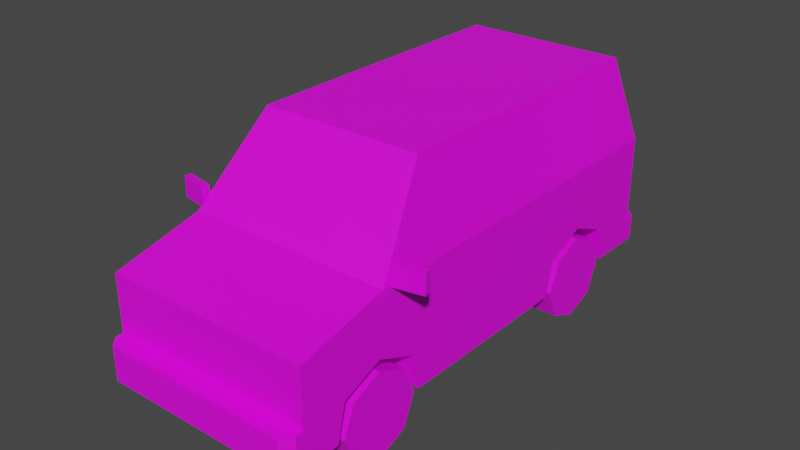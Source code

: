 # Source: Veh_Minivan_Red.blend  (saved by Blender 2.90.8; exported with 4.5.12 LTS)
import bpy
from mathutils import Matrix  # noqa: F401  (used for matrix-valued properties, if any)

bpy.ops.wm.read_factory_settings(use_empty=True)
scene = bpy.context.scene
scene.name = 'Scene'

# ---- collections
col_collection = bpy.data.collections.new('Collection'); scene.collection.children.link(col_collection)

# ---- images (referenced by path relative to the original .blend; pixels are not part of the script)
import os
ASSET_DIR = os.environ.get("B2B_ASSET_DIR", "")  # directory of the original .blend (textures are referenced by path, not embedded)
HERE = os.path.dirname(os.path.abspath(__file__))  # packed textures are extracted next to this script under _unpacked/

def load_image(name, relpath, width, height, colorspace="sRGB"):
    """Load a texture the original file referenced (path relative to the .blend, or extracted next to this script)."""
    p = next((c for c in (os.path.join(HERE, relpath), os.path.join(ASSET_DIR, relpath)) if relpath and os.path.exists(c)), "")
    if p:
        img = bpy.data.images.load(p, check_existing=True)
        img.name = name
    else:  # same state as the original file: an image datablock whose file is absent (Cycles renders it pink)
        img = bpy.data.images.new(name, width, height)
        img.source = "FILE"
        img.filepath = "//" + (relpath or name)
    img.colorspace_settings.name = colorspace
    return img
img_city_vehicles_pallete_png_037 = load_image('city_vehicles_pallete.png.037', 'city_vehicles_pallete.png', 1024, 1024, 'sRGB')

# ---- materials (node trees are filled in below, after node groups)
mat_material_039 = bpy.data.materials.new('Material.039')
mat_material_039.use_transparent_shadow = False

# ---- material node trees
mat_material_039.use_nodes = True; mat_material_039.node_tree.nodes.clear()
_N = mat_material_039.node_tree.nodes; _L = mat_material_039.node_tree.links
n0 = _N.new('ShaderNodeBsdfPrincipled'); n0.name = 'Principled BSDF'; n0.location = (10, 300)
n0.distribution = 'GGX'
n0.subsurface_method = 'BURLEY'
n0.inputs[3].default_value = 1.45
n0.inputs[27].default_value = (0.0, 0.0, 0.0, 1.0)
n0.inputs[28].default_value = 1.0
n1 = _N.new('ShaderNodeOutputMaterial'); n1.name = 'Material Output'; n1.location = (300, 300)
n2 = _N.new('ShaderNodeTexImage'); n2.name = 'Image Texture'; n2.location = (-418, 76)
n2.image = img_city_vehicles_pallete_png_037
n2.interpolation = 'Closest'
_L.new(n0.outputs[0], n1.inputs[0])
_L.new(n2.outputs[0], n0.inputs[0])
n1.is_active_output = True

# ---- world
world_world = bpy.data.worlds.new('World'); scene.world = world_world
world_world.use_nodes = True; world_world.node_tree.nodes.clear()
_N = world_world.node_tree.nodes; _L = world_world.node_tree.links
n0 = _N.new('ShaderNodeOutputWorld'); n0.name = 'World Output'; n0.location = (300, 300)
n1 = _N.new('ShaderNodeBackground'); n1.name = 'Background'; n1.location = (10, 300)
n1.inputs[0].default_value = (0.05088, 0.05088, 0.05088, 1.0)
_L.new(n1.outputs[0], n0.inputs[0])
n0.is_active_output = True
world_world.color = (0.05088, 0.05088, 0.05088)
world_world.use_sun_shadow = False
world_world.sun_shadow_jitter_overblur = 0.0

# ---- meshes
me_plane_201 = bpy.data.meshes.new('Plane.201')
me_plane_201.from_pydata([(0.3332, -0.9719, 0.3817), (0.3332, -0.7752, 0.4632), (0.3332, -0.5784, 0.3817), (0.3332, 0.4267, 0.3817), (0.3332, 0.6234, 0.4632), (0.3332, 0.8202, 0.3817), (0.507, -1.19, 0.651), (0.507, -1.19, 0.2051), (0.4002, 1.033, 1.157), (0.507, 1.102, 0.2051), (0.4668, -0.7186, 0.7942), (0.3761, -0.4421, 1.136), (0.507, 1.102, 0.7553), (0.507, -1.19, 0.3713), (0.465, -1.278, 0.3713), (0.507, -1.227, 0.3713), (0.507, -1.227, 0.2051), (0.465, -1.278, 0.2051), (0.507, 0.4267, 0.3817), (0.507, 0.8202, 0.3817), (0.3332, 0.8632, 0.2051), (0.507, 0.8632, 0.2051), (0.507, 0.6234, 0.4632), (0.507, 0.3836, 0.2051), (0.3332, 0.3836, 0.2051), (0.3332, 0.6234, 0.2051), (0.507, -0.9719, 0.3817), (0.3332, -0.5401, 0.2051), (0.507, -0.5784, 0.3817), (0.507, -0.5401, 0.2051), (0.507, -0.7752, 0.4632), (0.507, -1.01, 0.2051), (0.3332, -1.01, 0.2051), (0.3332, -0.7752, 0.2051), (0.507, 1.102, 0.3303), (0.47, 1.183, 0.2051), (0.507, 1.149, 0.2051), (0.507, 1.149, 0.3303), (0.47, 1.183, 0.3303), (0.507, -0.05171, 0.7553), (0.507, -0.05171, 0.2051), (0.4002, -0.05171, 1.157), (0.4002, 0.5346, 1.157), (0.507, 0.5346, 0.4264), (0.507, 0.5346, 0.7553), (0.4002, -0.4244, 1.157), (0.507, -0.7501, 0.7553), (0.4084, -0.4096, 1.126), (0.4988, -0.6851, 0.7863), (0.4988, -0.07947, 0.7863), (0.4084, -0.07947, 1.126), (0.4084, -0.02646, 1.126), (0.4988, -0.02646, 0.7863), (0.4988, 0.5094, 0.7863), (0.4084, 0.5094, 1.126), (0.4084, 0.562, 1.126), (0.4988, 0.562, 0.7863), (0.4988, 1.069, 0.7863), (0.4084, 1.01, 1.126), (0.3776, 1.038, 1.125), (0.4675, 1.097, 0.7872), (0.279, -1.19, 0.5687), (0.279, -1.19, 0.4584), (0.03492, -1.19, 0.5153), (0.507, -1.19, 0.5842), (0.507, -1.19, 0.4472), (0.3151, -1.19, 0.5842), (0.3151, -1.19, 0.4472), (0.4671, -1.19, 0.5842), (0.4671, -1.19, 0.4472), (0.08968, -1.278, 0.3367), (0.08968, -1.278, 0.2386), (0.507, 1.102, 0.438), (0.507, 1.102, 0.7073), (0.4109, 1.102, 0.7073), (0.4109, 1.102, 0.438), (0.4109, 1.102, 0.4873), (0.507, 1.102, 0.4873), (0.05455, 1.102, 0.4834), (0.08725, 1.102, 0.4507), (-0.3332, -0.9719, 0.3817), (-0.3332, -0.7752, 0.4632), (-0.3332, -0.5784, 0.3817), (-0.3332, 0.4267, 0.3817), (-0.3332, 0.6234, 0.4632), (-0.3332, 0.8202, 0.3817), (-0.507, -1.19, 0.651), (-0.507, -1.19, 0.2051), (-0.4002, 1.033, 1.157), (-0.507, 1.102, 0.2051), (-0.4668, -0.7186, 0.7942), (-0.3761, -0.4421, 1.136), (-0.507, 1.102, 0.7553), (0.0, -1.19, 0.651), (0.0, -1.19, 0.2051), (0.0, 1.033, 1.157), (0.0, 1.102, 0.2051), (0.0, -0.7501, 0.7553), (0.0, -0.4244, 1.157), (0.0, 1.102, 0.7553), (0.0, -1.19, 0.3713), (-0.507, -1.19, 0.3713), (0.0, -1.278, 0.3713), (0.0, -1.278, 0.2051), (-0.4597, -1.278, 0.3713), (-0.507, -1.227, 0.3713), (-0.507, -1.227, 0.2051), (-0.4597, -1.278, 0.2051), (-0.507, 0.4267, 0.3817), (-0.507, 0.8202, 0.3817), (-0.3332, 0.8632, 0.2051), (-0.507, 0.8632, 0.2051), (-0.507, 0.6234, 0.4632), (-0.507, 0.3836, 0.2051), (-0.3332, 0.3836, 0.2051), (-0.3332, 0.6234, 0.2051), (-0.507, -0.9719, 0.3817), (-0.3332, -0.5401, 0.2051), (-0.507, -0.5784, 0.3817), (-0.507, -0.5401, 0.2051), (-0.507, -0.7752, 0.4632), (-0.507, -1.01, 0.2051), (-0.3332, -1.01, 0.2051), (-0.3332, -0.7752, 0.2051), (0.0, 1.102, 0.3303), (-0.507, 1.102, 0.3303), (0.0, 1.183, 0.2051), (0.0, 1.183, 0.3303), (-0.4648, 1.183, 0.2051), (-0.507, 1.149, 0.2051), (-0.507, 1.149, 0.3303), (-0.4648, 1.183, 0.3303), (-0.507, -0.05171, 0.7553), (-0.507, -0.05171, 0.2051), (-0.4002, -0.05171, 1.157), (-0.4002, 0.5346, 1.157), (-0.507, 0.5346, 0.4264), (-0.507, 0.5346, 0.7553), (-0.4002, -0.4244, 1.157), (-0.507, -0.7501, 0.7553), (0.0, -0.4421, 1.136), (0.0, -0.7186, 0.7942), (-0.4084, -0.4096, 1.126), (-0.4988, -0.6851, 0.7863), (-0.4988, -0.07947, 0.7863), (-0.4084, -0.07947, 1.126), (-0.4084, -0.02646, 1.126), (-0.4988, -0.02646, 0.7863), (-0.4988, 0.5094, 0.7863), (-0.4084, 0.5094, 1.126), (-0.4084, 0.562, 1.126), (-0.4988, 0.562, 0.7863), (-0.4988, 1.069, 0.7863), (-0.4084, 1.01, 1.126), (-0.3776, 1.038, 1.125), (-0.4675, 1.097, 0.7872), (0.0, 1.097, 0.7872), (0.0, 1.038, 1.125), (0.0, -1.19, 0.5687), (0.0, -1.19, 0.4584), (-0.279, -1.19, 0.5687), (-0.279, -1.19, 0.4584), (0.0, -1.19, 0.4769), (0.0, -1.19, 0.5536), (-0.03492, -1.19, 0.5153), (-0.507, -1.19, 0.5842), (-0.507, -1.19, 0.4472), (-0.3151, -1.19, 0.5842), (-0.3151, -1.19, 0.4472), (-0.4671, -1.19, 0.5842), (-0.4671, -1.19, 0.4472), (0.0, -1.278, 0.3367), (0.0, -1.278, 0.2386), (-0.08968, -1.278, 0.3367), (-0.08968, -1.278, 0.2386), (-0.507, 1.102, 0.438), (-0.507, 1.102, 0.7073), (-0.4109, 1.102, 0.7073), (-0.4109, 1.102, 0.438), (-0.4109, 1.102, 0.4873), (-0.507, 1.102, 0.4873), (0.0, 1.102, 0.4507), (0.0, 1.102, 0.4834), (-0.05455, 1.102, 0.4834), (-0.08725, 1.102, 0.4507), (-0.3131, 1.102, 0.6607), (-0.3131, 1.102, 0.563), (-0.1583, 1.102, 0.563), (-0.1583, 1.102, 0.6607), (0.511, -0.7155, 0.7544), (0.511, -0.7155, 0.8528), (0.5046, -0.6827, 0.7544), (0.5046, -0.6827, 0.8528), (0.6541, -0.6875, 0.7544), (0.6541, -0.6875, 0.8528), (0.6477, -0.6547, 0.7544), (0.6477, -0.6547, 0.8528), (-0.511, -0.7155, 0.7544), (-0.511, -0.7155, 0.8528), (-0.5046, -0.6827, 0.7544), (-0.5046, -0.6827, 0.8528), (-0.6541, -0.6875, 0.7544), (-0.6541, -0.6875, 0.8528), (-0.6477, -0.6547, 0.7544), (-0.6477, -0.6547, 0.8528)], [], [(0, 1, 30, 26), (1, 2, 28, 30), (2, 27, 29, 28), (3, 4, 22, 43, 18), (4, 5, 19, 22), (5, 20, 21, 19), (12, 44, 43, 22, 19, 21, 9, 34, 72, 77, 73), (59, 60, 156, 157), (6, 46, 97, 93), (12, 73, 74, 99), (45, 41, 42, 8, 95, 98), (10, 11, 140, 141), (17, 14, 102, 171, 70, 71, 172, 103), (9, 21, 20, 25, 24, 23, 40, 29, 27, 33, 32, 31, 7, 94, 96), (47, 48, 49, 50), (94, 7, 16, 17, 103), (7, 13, 15, 16), (14, 17, 16, 15), (13, 100, 102, 14, 15), (25, 3, 24), (25, 4, 3), (25, 5, 4), (24, 3, 18, 23), (20, 5, 25), (33, 0, 32), (33, 1, 0), (33, 2, 1), (32, 0, 26, 31), (27, 2, 33), (34, 9, 36, 37), (127, 38, 35, 126), (124, 34, 37, 38, 127), (35, 38, 37, 36), (9, 96, 126, 35, 36), (40, 39, 46, 6, 64, 65, 13, 7, 31, 26, 30, 28, 29), (51, 52, 53, 54), (43, 44, 39, 40, 23, 18), (55, 56, 57, 58), (11, 10, 46, 45), (10, 141, 97, 46), (140, 11, 45, 98), (45, 46, 48, 47), (46, 39, 49, 48), (39, 41, 50, 49), (41, 45, 47, 50), (41, 39, 52, 51), (39, 44, 53, 52), (44, 42, 54, 53), (42, 41, 51, 54), (42, 44, 56, 55), (44, 12, 57, 56), (12, 8, 58, 57), (8, 42, 55, 58), (8, 12, 60, 59), (12, 99, 156, 60), (95, 8, 59, 157), (159, 62, 61, 158, 163, 63, 162), (162, 63, 163), (64, 68, 69, 65), (69, 68, 66, 67), (172, 71, 70, 171), (72, 75, 76, 77), (77, 76, 74, 73), (182, 78, 79, 181), (159, 100, 13, 65, 69, 67, 66, 68, 64, 6, 93, 158, 61, 62), (80, 116, 120, 81), (81, 120, 118, 82), (82, 118, 119, 117), (83, 108, 136, 112, 84), (84, 112, 109, 85), (85, 109, 111, 110), (92, 176, 180, 175, 125, 89, 111, 109, 112, 136, 137), (154, 157, 156, 155), (86, 93, 97, 139), (92, 99, 188, 185, 177, 176), (138, 98, 95, 88, 135, 134), (90, 141, 140, 91), (107, 103, 172, 174, 173, 171, 102, 104), (89, 96, 94, 87, 121, 122, 123, 117, 119, 133, 113, 114, 115, 110, 111), (142, 145, 144, 143), (94, 103, 107, 106, 87), (87, 106, 105, 101), (104, 105, 106, 107), (101, 105, 104, 102, 100), (115, 114, 83), (115, 83, 84), (115, 84, 85), (114, 113, 108, 83), (110, 115, 85), (123, 122, 80), (123, 80, 81), (123, 81, 82), (122, 121, 116, 80), (117, 123, 82), (125, 130, 129, 89), (127, 126, 128, 131), (124, 127, 131, 130, 125), (128, 129, 130, 131), (89, 129, 128, 126, 96), (133, 119, 118, 120, 116, 121, 87, 101, 166, 165, 86, 139, 132), (146, 149, 148, 147), (136, 108, 113, 133, 132, 137), (150, 153, 152, 151), (91, 138, 139, 90), (90, 139, 97, 141), (140, 98, 138, 91), (138, 142, 143, 139), (139, 143, 144, 132), (132, 144, 145, 134), (134, 145, 142, 138), (134, 146, 147, 132), (132, 147, 148, 137), (137, 148, 149, 135), (135, 149, 146, 134), (135, 150, 151, 137), (137, 151, 152, 92), (92, 152, 153, 88), (88, 153, 150, 135), (88, 154, 155, 92), (92, 155, 156, 99), (95, 157, 154, 88), (159, 162, 164, 163, 158, 160, 161), (162, 163, 164), (165, 166, 170, 169), (170, 168, 167, 169), (172, 171, 173, 174), (175, 180, 179, 178), (180, 176, 177, 179), (182, 181, 184, 183), (99, 182, 183, 184, 181, 124, 125, 175, 178, 179, 177, 185, 186, 187, 188), (186, 185, 188, 187), (159, 161, 160, 158, 93, 86, 165, 169, 167, 168, 170, 166, 101, 100), (99, 74, 76, 75, 72, 34, 124, 181, 79, 78, 182), (189, 190, 192, 191), (191, 192, 196, 195), (195, 196, 194, 193), (193, 194, 190, 189), (191, 195, 193, 189), (196, 192, 190, 194), (197, 199, 200, 198), (199, 203, 204, 200), (203, 201, 202, 204), (201, 197, 198, 202), (199, 197, 201, 203), (204, 202, 198, 200)])
_uv = me_plane_201.uv_layers.new(name='UVMap')
_uv.uv.foreach_set('vector', [0.21, 0.05135, 0.21, 0.05034, 0.2109, 0.05034, 0.2109, 0.05135, 0.21, 0.05034, 0.21, 0.04933, 0.2109, 0.04933, 0.2109, 0.05034, 0.2248, 0.05084, 0.2248, 0.05175, 0.2239, 0.05175, 0.2239, 0.05084, 0.2148, 0.04988, 0.2148, 0.0509, 0.2139, 0.0509, 0.2139, 0.05044, 0.2139, 0.04988, 0.2148, 0.0509, 0.2148, 0.05191, 0.2139, 0.05191, 0.2139, 0.0509, 0.2126, 0.05158, 0.2126, 0.05066, 0.2135, 0.05066, 0.2135, 0.05158, 0.247, 0.897, 0.247, 0.894, 0.2488, 0.894, 0.2486, 0.8944, 0.249, 0.8955, 0.25, 0.8957, 0.25, 0.897, 0.2493, 0.897, 0.2487, 0.897, 0.2485, 0.897, 0.2473, 0.897, 0.1092, 0.04536, 0.1124, 0.04453, 0.1124, 0.04884, 0.1092, 0.04884, 0.25, 0.8923, 0.2523, 0.8923, 0.2523, 0.895, 0.25, 0.895, 0.2419, 0.8973, 0.2422, 0.8973, 0.2422, 0.8978, 0.2419, 0.8999, 0.25, 0.8923, 0.25, 0.8903, 0.25, 0.8872, 0.25, 0.8846, 0.2521, 0.8846, 0.2521, 0.8923, 0.1199, 0.05313, 0.1168, 0.0523, 0.1168, 0.04884, 0.1199, 0.04884, 0.2503, 0.8926, 0.2493, 0.8926, 0.2493, 0.8899, 0.2495, 0.8899, 0.2495, 0.8905, 0.2501, 0.8905, 0.2501, 0.8899, 0.2503, 0.8899, 0.2087, 0.04475, 0.2087, 0.04352, 0.2096, 0.04352, 0.2096, 0.04229, 0.2096, 0.04106, 0.2087, 0.04106, 0.2087, 0.03882, 0.2087, 0.03631, 0.2096, 0.03631, 0.2096, 0.0351, 0.2096, 0.03389, 0.2087, 0.03389, 0.2087, 0.03297, 0.2113, 0.03297, 0.2113, 0.04475, 0.1181, 0.02971, 0.1213, 0.02717, 0.1213, 0.03275, 0.1181, 0.03275, 0.2196, 0.03235, 0.2123, 0.03235, 0.2123, 0.0316, 0.2134, 0.03055, 0.2196, 0.03055, 0.2519, 0.8721, 0.2509, 0.8721, 0.2509, 0.8717, 0.2519, 0.8717, 0.2493, 0.8926, 0.2503, 0.8926, 0.2503, 0.8931, 0.2493, 0.8931, 0.2382, 0.894, 0.2382, 0.8909, 0.239, 0.8909, 0.239, 0.8936, 0.2385, 0.894, 0.2272, 0.04625, 0.2263, 0.04524, 0.2272, 0.04502, 0.2272, 0.04625, 0.2258, 0.04625, 0.2263, 0.04524, 0.2272, 0.04625, 0.2263, 0.04726, 0.2258, 0.04625, 0.21, 0.05226, 0.21, 0.05135, 0.2109, 0.05135, 0.2109, 0.05226, 0.2272, 0.04748, 0.2263, 0.04726, 0.2272, 0.04625, 0.2282, 0.04348, 0.2273, 0.04247, 0.2282, 0.04227, 0.2282, 0.04348, 0.2268, 0.04348, 0.2273, 0.04247, 0.2282, 0.04348, 0.2273, 0.04449, 0.2268, 0.04348, 0.2258, 0.05174, 0.2258, 0.05084, 0.2267, 0.05084, 0.2267, 0.05174, 0.2282, 0.04469, 0.2273, 0.04449, 0.2282, 0.04348, 0.2524, 0.8939, 0.2541, 0.8939, 0.2541, 0.8948, 0.2524, 0.8948, 0.2604, 0.8886, 0.2604, 0.8825, 0.2622, 0.8825, 0.2622, 0.8886, 0.2526, 0.9019, 0.2526, 0.909, 0.2517, 0.909, 0.2506, 0.9079, 0.2506, 0.9019, 0.2622, 0.8825, 0.2604, 0.8825, 0.2604, 0.8815, 0.2622, 0.8815, 0.2123, 0.06502, 0.2196, 0.06502, 0.2196, 0.06697, 0.2134, 0.06697, 0.2123, 0.06586, 0.25, 0.8909, 0.247, 0.8909, 0.247, 0.8872, 0.2476, 0.8849, 0.2479, 0.8849, 0.2487, 0.8849, 0.2491, 0.8849, 0.25, 0.8849, 0.25, 0.8858, 0.249, 0.886, 0.2486, 0.8871, 0.249, 0.8881, 0.25, 0.8883, 0.1181, 0.03324, 0.1213, 0.03324, 0.1213, 0.03817, 0.1181, 0.03817, 0.2488, 0.894, 0.247, 0.894, 0.247, 0.8909, 0.25, 0.8909, 0.25, 0.8932, 0.249, 0.8934, 0.1181, 0.03865, 0.1213, 0.03865, 0.1213, 0.04332, 0.1181, 0.04278, 0.2443, 0.9019, 0.246, 0.9024, 0.2463, 0.9026, 0.2442, 0.9021, 0.246, 0.9024, 0.246, 0.8999, 0.2463, 0.8999, 0.2463, 0.9026, 0.2443, 0.8999, 0.2443, 0.9019, 0.2442, 0.9021, 0.2442, 0.8999, 0.2449, 0.8889, 0.247, 0.8872, 0.2469, 0.8876, 0.245, 0.889, 0.247, 0.8872, 0.247, 0.8909, 0.2469, 0.8907, 0.2469, 0.8876, 0.247, 0.8909, 0.2449, 0.8909, 0.245, 0.8907, 0.2469, 0.8907, 0.2449, 0.8909, 0.2449, 0.8889, 0.245, 0.889, 0.245, 0.8907, 0.2449, 0.8909, 0.247, 0.8909, 0.2469, 0.891, 0.245, 0.891, 0.247, 0.8909, 0.247, 0.894, 0.2469, 0.8938, 0.2469, 0.891, 0.247, 0.894, 0.2449, 0.894, 0.245, 0.8938, 0.2469, 0.8938, 0.2449, 0.894, 0.2449, 0.8909, 0.245, 0.891, 0.245, 0.8938, 0.2449, 0.894, 0.247, 0.894, 0.2469, 0.8941, 0.245, 0.8941, 0.247, 0.894, 0.247, 0.897, 0.2469, 0.8968, 0.2469, 0.8941, 0.247, 0.897, 0.2449, 0.8966, 0.245, 0.8965, 0.2469, 0.8968, 0.2449, 0.8966, 0.2449, 0.894, 0.245, 0.8941, 0.245, 0.8965, 0.2398, 0.8978, 0.2419, 0.8973, 0.2417, 0.8975, 0.2399, 0.898, 0.2419, 0.8973, 0.2419, 0.8999, 0.2417, 0.8999, 0.2417, 0.8975, 0.2398, 0.8999, 0.2398, 0.8978, 0.2399, 0.898, 0.2399, 0.8999, 0.1201, 0.04645, 0.1201, 0.06026, 0.1146, 0.06026, 0.1146, 0.04645, 0.1153, 0.04645, 0.1172, 0.04818, 0.1192, 0.04645, 0.8249, 0.1154, 0.8194, 0.1203, 0.814, 0.1154, 0.8807, 0.595, 0.8807, 0.5935, 0.8859, 0.5935, 0.8859, 0.595, 0.9881, 0.5279, 0.9803, 0.5279, 0.9803, 0.5194, 0.9881, 0.5194, 0.5276, 0.03735, 0.5276, 0.04619, 0.5178, 0.04619, 0.5178, 0.03735, 0.8846, 0.5521, 0.8846, 0.5563, 0.8824, 0.5563, 0.8824, 0.5521, 0.9203, 0.5583, 0.9203, 0.5614, 0.9132, 0.5614, 0.9132, 0.5583, 0.8138, 0.1155, 0.8138, 0.1085, 0.8181, 0.1043, 0.8181, 0.1155, 0.2473, 0.8999, 0.2477, 0.8999, 0.2477, 0.9026, 0.2473, 0.9026, 0.2473, 0.9024, 0.2473, 0.9016, 0.2466, 0.9016, 0.2466, 0.9024, 0.2466, 0.9026, 0.2463, 0.9026, 0.2463, 0.8999, 0.2467, 0.8999, 0.2467, 0.9014, 0.2473, 0.9014, 0.2281, 0.04704, 0.2272, 0.04704, 0.2272, 0.04603, 0.2281, 0.04603, 0.2281, 0.04603, 0.2272, 0.04603, 0.2272, 0.04502, 0.2281, 0.04502, 0.2248, 0.05084, 0.2257, 0.05084, 0.2257, 0.05175, 0.2248, 0.05175, 0.2118, 0.05135, 0.2109, 0.05135, 0.2109, 0.0508, 0.2109, 0.05034, 0.2118, 0.05034, 0.2118, 0.05034, 0.2109, 0.05034, 0.2109, 0.04933, 0.2118, 0.04933, 0.2258, 0.04748, 0.2267, 0.04748, 0.2267, 0.0484, 0.2258, 0.0484, 0.2419, 0.8849, 0.2422, 0.8849, 0.2434, 0.8849, 0.2436, 0.8849, 0.2442, 0.8849, 0.2449, 0.8849, 0.2449, 0.8862, 0.2439, 0.8864, 0.2435, 0.8875, 0.2437, 0.8879, 0.2419, 0.8879, 0.1092, 0.05231, 0.1092, 0.04884, 0.1124, 0.04884, 0.1124, 0.05314, 0.25, 0.8976, 0.25, 0.895, 0.2523, 0.895, 0.2523, 0.8976, 0.2419, 0.9026, 0.2419, 0.8999, 0.2424, 0.9008, 0.2424, 0.9016, 0.2422, 0.9021, 0.2422, 0.9026, 0.2542, 0.8923, 0.2521, 0.8923, 0.2521, 0.8846, 0.2542, 0.8846, 0.2542, 0.8872, 0.2542, 0.8903, 0.1199, 0.04454, 0.1199, 0.04884, 0.1168, 0.04884, 0.1168, 0.04537, 0.2503, 0.8872, 0.2503, 0.8899, 0.2501, 0.8899, 0.2501, 0.8893, 0.2495, 0.8893, 0.2495, 0.8899, 0.2493, 0.8899, 0.2493, 0.8872, 0.2139, 0.04475, 0.2113, 0.04475, 0.2113, 0.03297, 0.2139, 0.03297, 0.2139, 0.03389, 0.213, 0.03389, 0.213, 0.0351, 0.213, 0.03631, 0.2139, 0.03631, 0.2139, 0.03882, 0.2139, 0.04106, 0.213, 0.04106, 0.213, 0.04229, 0.213, 0.04352, 0.2139, 0.04352, 0.1092, 0.03651, 0.1092, 0.03347, 0.1124, 0.03347, 0.1124, 0.03904, 0.2196, 0.03235, 0.2196, 0.03055, 0.2259, 0.03055, 0.2269, 0.0316, 0.2269, 0.03235, 0.2459, 0.8864, 0.2459, 0.8867, 0.2448, 0.8867, 0.2448, 0.8864, 0.2493, 0.8872, 0.2493, 0.8867, 0.2503, 0.8867, 0.2503, 0.8872, 0.2382, 0.8877, 0.2385, 0.8877, 0.239, 0.8882, 0.239, 0.8909, 0.2382, 0.8909, 0.2282, 0.04104, 0.2282, 0.04227, 0.2273, 0.04205, 0.2282, 0.04104, 0.2273, 0.04205, 0.2268, 0.04104, 0.2282, 0.04104, 0.2268, 0.04104, 0.2273, 0.04003, 0.2109, 0.05135, 0.2118, 0.05135, 0.2118, 0.05226, 0.2109, 0.05226, 0.2282, 0.03981, 0.2282, 0.04104, 0.2273, 0.04003, 0.21, 0.05054, 0.21, 0.05175, 0.2091, 0.05155, 0.21, 0.05054, 0.2091, 0.05155, 0.2087, 0.05054, 0.21, 0.05054, 0.2087, 0.05054, 0.2091, 0.04953, 0.2267, 0.05084, 0.2276, 0.05084, 0.2276, 0.05174, 0.2267, 0.05174, 0.21, 0.04933, 0.21, 0.05054, 0.2091, 0.04953, 0.2388, 0.8618, 0.2388, 0.861, 0.2406, 0.861, 0.2406, 0.8618, 0.2604, 0.8886, 0.2622, 0.8886, 0.2622, 0.8946, 0.2604, 0.8946, 0.2526, 0.9019, 0.2506, 0.9019, 0.2506, 0.8958, 0.2517, 0.8948, 0.2526, 0.8948, 0.2622, 0.8946, 0.2622, 0.8957, 0.2604, 0.8957, 0.2604, 0.8946, 0.2269, 0.06502, 0.2269, 0.06586, 0.2258, 0.06697, 0.2196, 0.06697, 0.2196, 0.06502, 0.2449, 0.891, 0.2449, 0.8936, 0.2439, 0.8938, 0.2435, 0.8948, 0.2439, 0.8959, 0.2449, 0.8961, 0.2449, 0.897, 0.244, 0.897, 0.2436, 0.897, 0.2428, 0.897, 0.2425, 0.897, 0.2419, 0.8947, 0.2419, 0.891, 0.1092, 0.03298, 0.1092, 0.02805, 0.1124, 0.02805, 0.1124, 0.03298, 0.2437, 0.8879, 0.2439, 0.8885, 0.2449, 0.8887, 0.2449, 0.891, 0.2419, 0.891, 0.2419, 0.8879, 0.1092, 0.02756, 0.1092, 0.02344, 0.1124, 0.0229, 0.1124, 0.02756, 0.2443, 0.898, 0.2442, 0.8978, 0.2463, 0.8973, 0.246, 0.8975, 0.246, 0.8975, 0.2463, 0.8973, 0.2463, 0.8999, 0.246, 0.8999, 0.2443, 0.8999, 0.2442, 0.8999, 0.2442, 0.8978, 0.2443, 0.898, 0.2456, 0.8937, 0.2465, 0.8933, 0.2562, 0.901, 0.2571, 0.9028, 0.2419, 0.8947, 0.2418, 0.8943, 0.2418, 0.8912, 0.2419, 0.891, 0.2419, 0.891, 0.2418, 0.8912, 0.2399, 0.8912, 0.2398, 0.891, 0.2398, 0.891, 0.2399, 0.8912, 0.2399, 0.8929, 0.2398, 0.893, 0.2398, 0.891, 0.2399, 0.8909, 0.2418, 0.8909, 0.2419, 0.891, 0.2419, 0.891, 0.2418, 0.8909, 0.2418, 0.8881, 0.2419, 0.8879, 0.2419, 0.8879, 0.2418, 0.8881, 0.2399, 0.8881, 0.2398, 0.8879, 0.2398, 0.8879, 0.2399, 0.8881, 0.2399, 0.8909, 0.2398, 0.891, 0.2398, 0.8879, 0.2399, 0.8878, 0.2418, 0.8878, 0.2419, 0.8879, 0.2419, 0.8879, 0.2418, 0.8878, 0.2418, 0.8851, 0.2419, 0.8849, 0.2419, 0.8849, 0.2418, 0.8851, 0.2399, 0.8854, 0.2398, 0.8853, 0.2398, 0.8853, 0.2399, 0.8854, 0.2399, 0.8878, 0.2398, 0.8879, 0.2398, 0.9021, 0.2399, 0.9019, 0.2417, 0.9024, 0.2419, 0.9026, 0.2419, 0.9026, 0.2417, 0.9024, 0.2417, 0.8999, 0.2419, 0.8999, 0.2398, 0.8999, 0.2399, 0.8999, 0.2399, 0.9019, 0.2398, 0.9021, 0.1201, 0.04645, 0.1192, 0.04645, 0.1172, 0.04473, 0.1153, 0.04645, 0.1146, 0.04645, 0.1146, 0.03265, 0.1201, 0.03265, 0.8249, 0.1154, 0.814, 0.1154, 0.8194, 0.1104, 0.8807, 0.5573, 0.8859, 0.5573, 0.8859, 0.5588, 0.8807, 0.5588, 0.9881, 0.4755, 0.9881, 0.484, 0.9803, 0.484, 0.9803, 0.4755, 0.5276, 0.03735, 0.5178, 0.03735, 0.5178, 0.0285, 0.5276, 0.0285, 0.8846, 0.5968, 0.8824, 0.5968, 0.8824, 0.5926, 0.8846, 0.5926, 0.9203, 0.5906, 0.9132, 0.5906, 0.9132, 0.5876, 0.9203, 0.5876, 0.8138, 0.1155, 0.8181, 0.1155, 0.8181, 0.1267, 0.8138, 0.1225, 0.2419, 0.8999, 0.2434, 0.8999, 0.2434, 0.9002, 0.2435, 0.9004, 0.2435, 0.8999, 0.2442, 0.8999, 0.2442, 0.9026, 0.2436, 0.9026, 0.2436, 0.9021, 0.2433, 0.9021, 0.2422, 0.9021, 0.2424, 0.9016, 0.2429, 0.9016, 0.2429, 0.9008, 0.2424, 0.9008, 0.5217, 0.06186, 0.5089, 0.06186, 0.5089, 0.04184, 0.5217, 0.04184, 0.2473, 0.8999, 0.2473, 0.8985, 0.2467, 0.8985, 0.2467, 0.8999, 0.2463, 0.8999, 0.2463, 0.8973, 0.2466, 0.8973, 0.2466, 0.8975, 0.2466, 0.8983, 0.2473, 0.8983, 0.2473, 0.8975, 0.2473, 0.8973, 0.2477, 0.8973, 0.2477, 0.8999, 0.2419, 0.8999, 0.2422, 0.8978, 0.2433, 0.8978, 0.2436, 0.8978, 0.2436, 0.8973, 0.2442, 0.8973, 0.2442, 0.8999, 0.2435, 0.8999, 0.2435, 0.8995, 0.2434, 0.8997, 0.2434, 0.8999, 0.1505, 0.03192, 0.1555, 0.03192, 0.1555, 0.03693, 0.1505, 0.03693, 0.9434, 0.5057, 0.9484, 0.5057, 0.9484, 0.5107, 0.9434, 0.5107, 0.1505, 0.04195, 0.1555, 0.04195, 0.1555, 0.04696, 0.1505, 0.04696, 0.1505, 0.04696, 0.1555, 0.04696, 0.1555, 0.05197, 0.1505, 0.05197, 0.1455, 0.04195, 0.1505, 0.04195, 0.1505, 0.04696, 0.1455, 0.04696, 0.1555, 0.04195, 0.1605, 0.04195, 0.1605, 0.04696, 0.1555, 0.04696, 0.1505, 0.03192, 0.1505, 0.03693, 0.1555, 0.03693, 0.1555, 0.03192, 0.9434, 0.5057, 0.9434, 0.5107, 0.9484, 0.5107, 0.9484, 0.5057, 0.1505, 0.04195, 0.1505, 0.04696, 0.1555, 0.04696, 0.1555, 0.04195, 0.1505, 0.04696, 0.1505, 0.05197, 0.1555, 0.05197, 0.1555, 0.04696, 0.1455, 0.04195, 0.1455, 0.04696, 0.1505, 0.04696, 0.1505, 0.04195, 0.1555, 0.04195, 0.1555, 0.04696, 0.1605, 0.04696, 0.1605, 0.04195])
me_plane_201.materials.append(mat_material_039)
me_plane_201.use_remesh_fix_poles = True
me_plane_201.use_remesh_preserve_attributes = False
me_plane_201.use_mirror_vertex_groups = False
me_plane_201.update()
me_plane_200 = bpy.data.meshes.new('Plane.200')
me_plane_200.from_pydata([(0.3713, -0.7752, 0.2051), (0.507, -0.7752, 0.2051), (0.3713, -0.5709, 0.2051), (0.507, -0.5709, 0.2051), (0.3713, -0.6307, 0.06064), (0.507, -0.6307, 0.06064), (0.3713, -0.7752, 0.0008061), (0.507, -0.7752, 0.0008061), (0.3713, -0.9196, 0.06064), (0.507, -0.9196, 0.06064), (0.3713, -0.9795, 0.2051), (0.507, -0.9795, 0.2051), (0.3713, -0.9196, 0.3495), (0.507, -0.9196, 0.3495), (0.3713, -0.7752, 0.4094), (0.507, -0.7752, 0.4094), (0.3713, -0.6307, 0.3495), (0.507, -0.6307, 0.3495), (0.507, -0.6817, 0.1116), (0.507, -0.643, 0.2051), (0.507, -0.7752, 0.07288), (0.507, -0.8687, 0.1116), (0.507, -0.9074, 0.2051), (0.507, -0.8687, 0.2986), (0.507, -0.7752, 0.3373), (0.507, -0.6817, 0.2986)], [], [(0, 2, 4), (1, 18, 19), (2, 3, 5, 4), (0, 4, 6), (1, 20, 18), (4, 5, 7, 6), (0, 6, 8), (1, 21, 20), (6, 7, 9, 8), (0, 8, 10), (1, 22, 21), (8, 9, 11, 10), (0, 10, 12), (1, 23, 22), (10, 11, 13, 12), (0, 12, 14), (1, 24, 23), (12, 13, 15, 14), (0, 14, 16), (1, 25, 24), (14, 15, 17, 16), (0, 16, 2), (1, 19, 25), (16, 17, 3, 2), (19, 18, 5, 3), (18, 20, 7, 5), (20, 21, 9, 7), (21, 22, 11, 9), (22, 23, 13, 11), (23, 24, 15, 13), (24, 25, 17, 15), (25, 19, 3, 17)])
_uv = me_plane_200.uv_layers.new(name='UVMap')
_uv.uv.foreach_set('vector', [0.1081, 0.03969, 0.1076, 0.04092, 0.1069, 0.0402, 0.241, 0.03847, 0.2406, 0.03768, 0.2413, 0.03768, 0.1149, 0.04256, 0.1157, 0.04256, 0.1157, 0.04349, 0.1149, 0.04349, 0.1081, 0.03969, 0.1069, 0.0402, 0.1069, 0.03919, 0.241, 0.03847, 0.2402, 0.03814, 0.2406, 0.03768, 0.1084, 0.04092, 0.1092, 0.04092, 0.1092, 0.04185, 0.1084, 0.04185, 0.1081, 0.03969, 0.1069, 0.03919, 0.1076, 0.03847, 0.241, 0.03847, 0.2402, 0.0388, 0.2402, 0.03814, 0.1084, 0.04185, 0.1092, 0.04185, 0.1092, 0.04279, 0.1084, 0.04279, 0.1081, 0.03969, 0.1076, 0.03847, 0.1086, 0.03847, 0.241, 0.03847, 0.2406, 0.03926, 0.2402, 0.0388, 0.1294, 0.04224, 0.1286, 0.04224, 0.1286, 0.04129, 0.1294, 0.04129, 0.1081, 0.03969, 0.1086, 0.03847, 0.1093, 0.03918, 0.241, 0.03847, 0.2413, 0.03926, 0.2406, 0.03926, 0.1294, 0.04129, 0.1286, 0.04129, 0.1286, 0.04037, 0.1294, 0.04037, 0.1081, 0.03969, 0.1093, 0.03918, 0.1093, 0.0402, 0.241, 0.03847, 0.2418, 0.0388, 0.2413, 0.03926, 0.1184, 0.04349, 0.1175, 0.04349, 0.1175, 0.04254, 0.1184, 0.04254, 0.1081, 0.03969, 0.1093, 0.0402, 0.1086, 0.04091, 0.241, 0.03847, 0.2418, 0.03814, 0.2418, 0.0388, 0.1184, 0.04254, 0.1175, 0.04254, 0.1175, 0.04161, 0.1184, 0.04161, 0.1081, 0.03969, 0.1086, 0.04091, 0.1076, 0.04092, 0.241, 0.03847, 0.2413, 0.03768, 0.2418, 0.03814, 0.1149, 0.04161, 0.1157, 0.04161, 0.1157, 0.04256, 0.1149, 0.04256, 0.1059, 0.03645, 0.1053, 0.03645, 0.1051, 0.03602, 0.1061, 0.03601, 0.1053, 0.03645, 0.1048, 0.03691, 0.1044, 0.03673, 0.1051, 0.03602, 0.1048, 0.03691, 0.1048, 0.03757, 0.1044, 0.03775, 0.1044, 0.03673, 0.1048, 0.03757, 0.1053, 0.03803, 0.1051, 0.03847, 0.1044, 0.03775, 0.1053, 0.03803, 0.1059, 0.03803, 0.1061, 0.03846, 0.1051, 0.03847, 0.1059, 0.03803, 0.1064, 0.03757, 0.1069, 0.03775, 0.1061, 0.03846, 0.1064, 0.03757, 0.1064, 0.03691, 0.1069, 0.03673, 0.1069, 0.03775, 0.1064, 0.03691, 0.1059, 0.03645, 0.1061, 0.03601, 0.1069, 0.03673])
me_plane_200.materials.append(mat_material_039)
me_plane_200.use_remesh_fix_poles = True
me_plane_200.use_remesh_preserve_attributes = False
me_plane_200.use_mirror_vertex_groups = False
me_plane_200.update()
me_plane_199 = bpy.data.meshes.new('Plane.199')
me_plane_199.from_pydata([(-0.3713, -0.7752, 0.2051), (-0.507, -0.7752, 0.2051), (-0.3713, -0.5709, 0.2051), (-0.507, -0.5709, 0.2051), (-0.3713, -0.6307, 0.06064), (-0.507, -0.6307, 0.06064), (-0.3713, -0.7752, 0.0008061), (-0.507, -0.7752, 0.0008061), (-0.3713, -0.9196, 0.06064), (-0.507, -0.9196, 0.06064), (-0.3713, -0.9795, 0.2051), (-0.507, -0.9795, 0.2051), (-0.3713, -0.9196, 0.3495), (-0.507, -0.9196, 0.3495), (-0.3713, -0.7752, 0.4094), (-0.507, -0.7752, 0.4094), (-0.3713, -0.6307, 0.3495), (-0.507, -0.6307, 0.3495), (-0.507, -0.6817, 0.1116), (-0.507, -0.643, 0.2051), (-0.507, -0.7752, 0.07288), (-0.507, -0.8687, 0.1116), (-0.507, -0.9074, 0.2051), (-0.507, -0.8687, 0.2986), (-0.507, -0.7752, 0.3373), (-0.507, -0.6817, 0.2986)], [], [(0, 4, 2), (1, 19, 18), (2, 4, 5, 3), (0, 6, 4), (1, 18, 20), (4, 6, 7, 5), (0, 8, 6), (1, 20, 21), (6, 8, 9, 7), (0, 10, 8), (1, 21, 22), (8, 10, 11, 9), (0, 12, 10), (1, 22, 23), (10, 12, 13, 11), (0, 14, 12), (1, 23, 24), (12, 14, 15, 13), (0, 16, 14), (1, 24, 25), (14, 16, 17, 15), (0, 2, 16), (1, 25, 19), (16, 2, 3, 17), (19, 3, 5, 18), (18, 5, 7, 20), (20, 7, 9, 21), (21, 9, 11, 22), (22, 11, 13, 23), (23, 13, 15, 24), (24, 15, 17, 25), (25, 17, 3, 19)])
_uv = me_plane_199.uv_layers.new(name='UVMap')
_uv.uv.foreach_set('vector', [0.1056, 0.03969, 0.1044, 0.0402, 0.1051, 0.04092, 0.2434, 0.03847, 0.2438, 0.03926, 0.2442, 0.0388, 0.1287, 0.03897, 0.1287, 0.0399, 0.1296, 0.0399, 0.1296, 0.03897, 0.1056, 0.03969, 0.1044, 0.03919, 0.1044, 0.0402, 0.2434, 0.03847, 0.2442, 0.0388, 0.2442, 0.03814, 0.1184, 0.04161, 0.1184, 0.04256, 0.1193, 0.04256, 0.1193, 0.04161, 0.1056, 0.03969, 0.1051, 0.03847, 0.1044, 0.03919, 0.2434, 0.03847, 0.2442, 0.03814, 0.2438, 0.03768, 0.1184, 0.04256, 0.1184, 0.04349, 0.1193, 0.04349, 0.1193, 0.04256, 0.1056, 0.03969, 0.1061, 0.03847, 0.1051, 0.03847, 0.2434, 0.03847, 0.2438, 0.03768, 0.2431, 0.03768, 0.1166, 0.04161, 0.1166, 0.04256, 0.1175, 0.04256, 0.1175, 0.04161, 0.1056, 0.03969, 0.1069, 0.03918, 0.1061, 0.03847, 0.2434, 0.03847, 0.2431, 0.03768, 0.2426, 0.03814, 0.1166, 0.04256, 0.1166, 0.04349, 0.1175, 0.04349, 0.1175, 0.04256, 0.1056, 0.03969, 0.1069, 0.0402, 0.1069, 0.03918, 0.2434, 0.03847, 0.2426, 0.03814, 0.2426, 0.0388, 0.114, 0.04349, 0.114, 0.04255, 0.1131, 0.04255, 0.1131, 0.04349, 0.1056, 0.03969, 0.1061, 0.04091, 0.1069, 0.0402, 0.2434, 0.03847, 0.2426, 0.0388, 0.2431, 0.03926, 0.114, 0.04255, 0.114, 0.04161, 0.1131, 0.04161, 0.1131, 0.04255, 0.1056, 0.03969, 0.1051, 0.04092, 0.1061, 0.04091, 0.2434, 0.03847, 0.2431, 0.03926, 0.2438, 0.03926, 0.1287, 0.03802, 0.1287, 0.03897, 0.1296, 0.03897, 0.1296, 0.03802, 0.1084, 0.03803, 0.1086, 0.03847, 0.1093, 0.03775, 0.1089, 0.03757, 0.1089, 0.03757, 0.1093, 0.03775, 0.1093, 0.03673, 0.1089, 0.03691, 0.1089, 0.03691, 0.1093, 0.03673, 0.1086, 0.03602, 0.1084, 0.03645, 0.1084, 0.03645, 0.1086, 0.03602, 0.1076, 0.03601, 0.1078, 0.03645, 0.1078, 0.03645, 0.1076, 0.03601, 0.1069, 0.03673, 0.1073, 0.03691, 0.1073, 0.03691, 0.1069, 0.03673, 0.1069, 0.03775, 0.1073, 0.03757, 0.1073, 0.03757, 0.1069, 0.03775, 0.1076, 0.03846, 0.1078, 0.03803, 0.1078, 0.03803, 0.1076, 0.03846, 0.1086, 0.03847, 0.1084, 0.03803])
me_plane_199.materials.append(mat_material_039)
me_plane_199.use_remesh_fix_poles = True
me_plane_199.use_remesh_preserve_attributes = False
me_plane_199.use_mirror_vertex_groups = False
me_plane_199.update()
me_plane_198 = bpy.data.meshes.new('Plane.198')
me_plane_198.from_pydata([(0.3713, 0.6234, 0.2051), (0.507, 0.6234, 0.2051), (0.3713, 0.8277, 0.2051), (0.507, 0.8277, 0.2051), (0.3713, 0.7679, 0.06064), (0.507, 0.7679, 0.06064), (0.3713, 0.6234, 0.000806), (0.507, 0.6234, 0.0008061), (0.3713, 0.479, 0.06064), (0.507, 0.479, 0.06064), (0.3713, 0.4191, 0.2051), (0.507, 0.4191, 0.2051), (0.3713, 0.479, 0.3495), (0.507, 0.479, 0.3495), (0.3713, 0.6234, 0.4094), (0.507, 0.6234, 0.4094), (0.3713, 0.7679, 0.3495), (0.507, 0.7679, 0.3495), (0.507, 0.7169, 0.1116), (0.507, 0.7556, 0.2051), (0.507, 0.6234, 0.07288), (0.507, 0.5299, 0.1116), (0.507, 0.4912, 0.2051), (0.507, 0.5299, 0.2986), (0.507, 0.6234, 0.3373), (0.507, 0.7169, 0.2986)], [], [(0, 2, 4), (1, 18, 19), (2, 3, 5, 4), (0, 4, 6), (1, 20, 18), (4, 5, 7, 6), (0, 6, 8), (1, 21, 20), (6, 7, 9, 8), (0, 8, 10), (1, 22, 21), (8, 9, 11, 10), (0, 10, 12), (1, 23, 22), (10, 11, 13, 12), (0, 12, 14), (1, 24, 23), (12, 13, 15, 14), (0, 14, 16), (1, 25, 24), (14, 15, 17, 16), (0, 16, 2), (1, 19, 25), (16, 17, 3, 2), (19, 18, 5, 3), (18, 20, 7, 5), (20, 21, 9, 7), (21, 22, 11, 9), (22, 23, 13, 11), (23, 24, 15, 13), (24, 25, 17, 15), (25, 19, 3, 17)])
_uv = me_plane_198.uv_layers.new(name='UVMap')
_uv.uv.foreach_set('vector', [0.1248, 0.04159, 0.1243, 0.04282, 0.1236, 0.0421, 0.2602, 0.03792, 0.2605, 0.03872, 0.2599, 0.03872, 0.1157, 0.04256, 0.1166, 0.04256, 0.1166, 0.04349, 0.1157, 0.04349, 0.1248, 0.04159, 0.1236, 0.0421, 0.1236, 0.04109, 0.2602, 0.03792, 0.261, 0.03825, 0.2605, 0.03872, 0.1278, 0.03802, 0.1287, 0.03802, 0.1287, 0.03896, 0.1278, 0.03896, 0.1248, 0.04159, 0.1236, 0.04109, 0.1243, 0.04037, 0.2602, 0.03792, 0.261, 0.03759, 0.261, 0.03825, 0.1278, 0.03896, 0.1287, 0.03896, 0.1287, 0.0399, 0.1278, 0.0399, 0.1248, 0.04159, 0.1243, 0.04037, 0.1254, 0.04037, 0.2602, 0.03792, 0.2605, 0.03713, 0.261, 0.03759, 0.1229, 0.04349, 0.122, 0.04349, 0.122, 0.04254, 0.1229, 0.04254, 0.1248, 0.04159, 0.1254, 0.04037, 0.1261, 0.04108, 0.2602, 0.03792, 0.2599, 0.03713, 0.2605, 0.03713, 0.1229, 0.04254, 0.122, 0.04254, 0.122, 0.04161, 0.1229, 0.04161, 0.1248, 0.04159, 0.1261, 0.04108, 0.1261, 0.0421, 0.2602, 0.03792, 0.2594, 0.0376, 0.2599, 0.03713, 0.1193, 0.04161, 0.1202, 0.04161, 0.1202, 0.04256, 0.1193, 0.04256, 0.1248, 0.04159, 0.1261, 0.0421, 0.1254, 0.04282, 0.2602, 0.03792, 0.2594, 0.03825, 0.2594, 0.0376, 0.1193, 0.04256, 0.1202, 0.04256, 0.1202, 0.04349, 0.1193, 0.04349, 0.1248, 0.04159, 0.1254, 0.04282, 0.1243, 0.04282, 0.2602, 0.03792, 0.2599, 0.03872, 0.2594, 0.03825, 0.1157, 0.04161, 0.1166, 0.04161, 0.1166, 0.04256, 0.1157, 0.04256, 0.1245, 0.03749, 0.1252, 0.03749, 0.1254, 0.03792, 0.1243, 0.03792, 0.1252, 0.03749, 0.1256, 0.03702, 0.1261, 0.0372, 0.1254, 0.03792, 0.1256, 0.03702, 0.1256, 0.03636, 0.1261, 0.03618, 0.1261, 0.0372, 0.1256, 0.03636, 0.1252, 0.0359, 0.1254, 0.03547, 0.1261, 0.03618, 0.1252, 0.0359, 0.1245, 0.0359, 0.1243, 0.03547, 0.1254, 0.03547, 0.1245, 0.0359, 0.124, 0.03636, 0.1236, 0.03619, 0.1243, 0.03547, 0.124, 0.03636, 0.124, 0.03702, 0.1236, 0.0372, 0.1236, 0.03619, 0.124, 0.03702, 0.1245, 0.03749, 0.1243, 0.03792, 0.1236, 0.0372])
me_plane_198.materials.append(mat_material_039)
me_plane_198.use_remesh_fix_poles = True
me_plane_198.use_remesh_preserve_attributes = False
me_plane_198.use_mirror_vertex_groups = False
me_plane_198.update()
me_plane_197 = bpy.data.meshes.new('Plane.197')
me_plane_197.from_pydata([(-0.3713, 0.6234, 0.2051), (-0.507, 0.6234, 0.2051), (-0.3713, 0.8277, 0.2051), (-0.507, 0.8277, 0.2051), (-0.3713, 0.7679, 0.06064), (-0.507, 0.7679, 0.06064), (-0.3713, 0.6234, 0.000806), (-0.507, 0.6234, 0.0008061), (-0.3713, 0.479, 0.06064), (-0.507, 0.479, 0.06064), (-0.3713, 0.4191, 0.2051), (-0.507, 0.4191, 0.2051), (-0.3713, 0.479, 0.3495), (-0.507, 0.479, 0.3495), (-0.3713, 0.6234, 0.4094), (-0.507, 0.6234, 0.4094), (-0.3713, 0.7679, 0.3495), (-0.507, 0.7679, 0.3495), (-0.507, 0.7169, 0.1116), (-0.507, 0.7556, 0.2051), (-0.507, 0.6234, 0.07288), (-0.507, 0.5299, 0.1116), (-0.507, 0.4912, 0.2051), (-0.507, 0.5299, 0.2986), (-0.507, 0.6234, 0.3373), (-0.507, 0.7169, 0.2986)], [], [(0, 4, 2), (1, 19, 18), (2, 4, 5, 3), (0, 6, 4), (1, 18, 20), (4, 6, 7, 5), (0, 8, 6), (1, 20, 21), (6, 8, 9, 7), (0, 10, 8), (1, 21, 22), (8, 10, 11, 9), (0, 12, 10), (1, 22, 23), (10, 12, 13, 11), (0, 14, 12), (1, 23, 24), (12, 14, 15, 13), (0, 16, 14), (1, 24, 25), (14, 16, 17, 15), (0, 2, 16), (1, 25, 19), (16, 2, 3, 17), (19, 3, 5, 18), (18, 5, 7, 20), (20, 7, 9, 21), (21, 9, 11, 22), (22, 11, 13, 23), (23, 13, 15, 24), (24, 15, 17, 25), (25, 17, 3, 19)])
_uv = me_plane_197.uv_layers.new(name='UVMap')
_uv.uv.foreach_set('vector', [0.1273, 0.04159, 0.1261, 0.0421, 0.1268, 0.04282, 0.2602, 0.04037, 0.2605, 0.03958, 0.2599, 0.03958, 0.1294, 0.04317, 0.1294, 0.04224, 0.1286, 0.04224, 0.1286, 0.04317, 0.1273, 0.04159, 0.1261, 0.04109, 0.1261, 0.0421, 0.2602, 0.04037, 0.2599, 0.03958, 0.2594, 0.04005, 0.1211, 0.04161, 0.1211, 0.04256, 0.122, 0.04256, 0.122, 0.04161, 0.1273, 0.04159, 0.1268, 0.04037, 0.1261, 0.04109, 0.2602, 0.04037, 0.2594, 0.04005, 0.2594, 0.0407, 0.1211, 0.04256, 0.1211, 0.04349, 0.122, 0.04349, 0.122, 0.04256, 0.1273, 0.04159, 0.1278, 0.04037, 0.1268, 0.04037, 0.2602, 0.04037, 0.2594, 0.0407, 0.2599, 0.04117, 0.1149, 0.04349, 0.1149, 0.04255, 0.114, 0.04255, 0.114, 0.04349, 0.1273, 0.04159, 0.1286, 0.04108, 0.1278, 0.04037, 0.2602, 0.04037, 0.2599, 0.04117, 0.2605, 0.04117, 0.1149, 0.04255, 0.1149, 0.04161, 0.114, 0.04161, 0.114, 0.04255, 0.1273, 0.04159, 0.1286, 0.0421, 0.1286, 0.04108, 0.2602, 0.04037, 0.2605, 0.04117, 0.261, 0.0407, 0.1122, 0.04161, 0.1122, 0.04255, 0.1131, 0.04255, 0.1131, 0.04161, 0.1273, 0.04159, 0.1278, 0.04282, 0.1286, 0.0421, 0.2602, 0.04037, 0.261, 0.0407, 0.261, 0.04004, 0.1122, 0.04255, 0.1122, 0.04349, 0.1131, 0.04349, 0.1131, 0.04255, 0.1273, 0.04159, 0.1268, 0.04282, 0.1278, 0.04282, 0.2602, 0.04037, 0.261, 0.04004, 0.2605, 0.03958, 0.1294, 0.04412, 0.1294, 0.04317, 0.1286, 0.04317, 0.1286, 0.04412, 0.1252, 0.03835, 0.1254, 0.03792, 0.1243, 0.03792, 0.1245, 0.03835, 0.1245, 0.03835, 0.1243, 0.03792, 0.1236, 0.03864, 0.124, 0.03882, 0.124, 0.03882, 0.1236, 0.03864, 0.1236, 0.03965, 0.124, 0.03947, 0.124, 0.03947, 0.1236, 0.03965, 0.1243, 0.04037, 0.1245, 0.03994, 0.1245, 0.03994, 0.1243, 0.04037, 0.1254, 0.04037, 0.1252, 0.03994, 0.1252, 0.03994, 0.1254, 0.04037, 0.1261, 0.03965, 0.1256, 0.03947, 0.1256, 0.03947, 0.1261, 0.03965, 0.1261, 0.03863, 0.1256, 0.03881, 0.1256, 0.03881, 0.1261, 0.03863, 0.1254, 0.03792, 0.1252, 0.03835])
me_plane_197.materials.append(mat_material_039)
me_plane_197.use_remesh_fix_poles = True
me_plane_197.use_remesh_preserve_attributes = False
me_plane_197.use_mirror_vertex_groups = False
me_plane_197.update()

# ---- objects
ob_minivan_red = bpy.data.objects.new('Minivan_Red', me_plane_201)
ob_wheel_fl = bpy.data.objects.new('Wheel_FL', me_plane_200)
ob_wheel_fr = bpy.data.objects.new('Wheel_FR', me_plane_199)
ob_wheel_rl = bpy.data.objects.new('Wheel_RL', me_plane_198)
ob_wheel_rr = bpy.data.objects.new('Wheel_RR', me_plane_197)

# ---- transforms, parenting, visibility, modifiers, constraints
ob_minivan_red.location = (0.0, 0.0, 0.0)
ob_minivan_red.lineart.crease_threshold = 0.0
ob_wheel_fl.parent = ob_minivan_red
ob_wheel_fl.location = (0.0, 0.0, 0.0)
ob_wheel_fl.lineart.crease_threshold = 0.0
ob_wheel_fr.parent = ob_minivan_red
ob_wheel_fr.location = (0.0, 0.0, 0.0)
ob_wheel_fr.lineart.crease_threshold = 0.0
ob_wheel_rl.parent = ob_minivan_red
ob_wheel_rl.location = (0.0, 0.0, 0.0)
ob_wheel_rl.lineart.crease_threshold = 0.0
ob_wheel_rr.parent = ob_minivan_red
ob_wheel_rr.location = (0.0, 0.0, 0.0)
ob_wheel_rr.lineart.crease_threshold = 0.0

# ---- collection membership
col_collection.objects.link(ob_minivan_red)
col_collection.objects.link(ob_wheel_fl)
col_collection.objects.link(ob_wheel_fr)
col_collection.objects.link(ob_wheel_rl)
col_collection.objects.link(ob_wheel_rr)

# ---- scene / render settings (as saved in the file)
scene.frame_start = 1; scene.frame_end = 250; scene.frame_set(6)
scene.render.engine = 'BLENDER_EEVEE_NEXT'
scene.cycles.use_denoising = False
scene.cycles.samples = 128
scene.cycles.sampling_pattern = 'TABULATED_SOBOL'
scene.cycles.use_adaptive_sampling = False
scene.cycles.use_light_tree = False
scene.view_settings.view_transform = 'Filmic'
bpy.context.view_layer.update()

# ---- added for rendering (the .blend has no active camera and no usable light): camera, sun
cam_auto = bpy.data.cameras.new('AutoCamera')
cam_auto.lens = 50.0
cam_auto.sensor_width = 36.0
cam_auto.clip_end = 1000.0
ob_auto_camera = bpy.data.objects.new('AutoCamera', cam_auto)
scene.collection.objects.link(ob_auto_camera)
ob_auto_camera.location = (2.79152, -3.39717, 2.81228)
ob_auto_camera.rotation_euler = (1.09748, -7.21219e-08, 0.694738)
scene.camera = ob_auto_camera
light_auto_sun = bpy.data.lights.new('AutoSun', 'SUN')
light_auto_sun.energy = 3.0
light_auto_sun.angle = 0.0523599
ob_auto_sun = bpy.data.objects.new('AutoSun', light_auto_sun)
scene.collection.objects.link(ob_auto_sun)
ob_auto_sun.rotation_euler = (0.872665, 0.174533, 0.523599)
bpy.context.view_layer.update()
